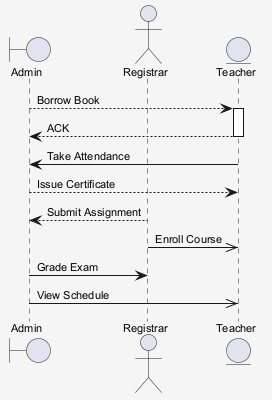

The diagram above was rendered by PlantUML. Its source (embedded in the PNG):
@startuml
skinparam shadowing false
skinparam backgroundColor #F5F5F5
skinparam defaultFontSize 11
boundary "Admin" as A
actor "Registrar" as R
entity "Teacher" as T
A --> T : Borrow Book
activate T
T --> A : ACK
deactivate T
T -> A : Take Attendance
A --> T : Issue Certificate
R --> A : Submit Assignment
R ->> T : Enroll Course
A -> R : Grade Exam
A ->> T : View Schedule
@enduml